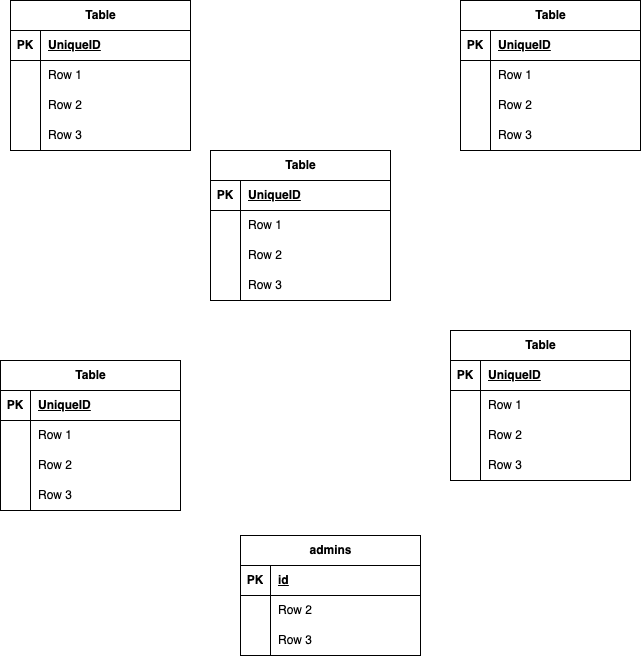

The diagram above was exported from draw.io. Its source (the exported page's mxGraphModel, read from the mxfile embedded in the PNG):
<mxGraphModel dx="117" dy="450" grid="1" gridSize="10" guides="1" tooltips="1" connect="1" arrows="1" fold="1" page="1" pageScale="1" pageWidth="827" pageHeight="1169" math="0" shadow="0">
  <root>
    <mxCell id="0" />
    <mxCell id="1" parent="0" />
    <mxCell id="2" value="Table" style="shape=table;startSize=30;container=1;collapsible=1;childLayout=tableLayout;fixedRows=1;rowLines=0;fontStyle=1;align=center;resizeLast=1;html=1;" vertex="1" parent="1">
      <mxGeometry x="100" y="50" width="180" height="150" as="geometry" />
    </mxCell>
    <mxCell id="3" value="" style="shape=tableRow;horizontal=0;startSize=0;swimlaneHead=0;swimlaneBody=0;fillColor=none;collapsible=0;dropTarget=0;points=[[0,0.5],[1,0.5]];portConstraint=eastwest;top=0;left=0;right=0;bottom=1;" vertex="1" parent="2">
      <mxGeometry y="30" width="180" height="30" as="geometry" />
    </mxCell>
    <mxCell id="4" value="PK" style="shape=partialRectangle;connectable=0;fillColor=none;top=0;left=0;bottom=0;right=0;fontStyle=1;overflow=hidden;whiteSpace=wrap;html=1;" vertex="1" parent="3">
      <mxGeometry width="30" height="30" as="geometry">
        <mxRectangle width="30" height="30" as="alternateBounds" />
      </mxGeometry>
    </mxCell>
    <mxCell id="5" value="UniqueID" style="shape=partialRectangle;connectable=0;fillColor=none;top=0;left=0;bottom=0;right=0;align=left;spacingLeft=6;fontStyle=5;overflow=hidden;whiteSpace=wrap;html=1;" vertex="1" parent="3">
      <mxGeometry x="30" width="150" height="30" as="geometry">
        <mxRectangle width="150" height="30" as="alternateBounds" />
      </mxGeometry>
    </mxCell>
    <mxCell id="6" value="" style="shape=tableRow;horizontal=0;startSize=0;swimlaneHead=0;swimlaneBody=0;fillColor=none;collapsible=0;dropTarget=0;points=[[0,0.5],[1,0.5]];portConstraint=eastwest;top=0;left=0;right=0;bottom=0;" vertex="1" parent="2">
      <mxGeometry y="60" width="180" height="30" as="geometry" />
    </mxCell>
    <mxCell id="7" value="" style="shape=partialRectangle;connectable=0;fillColor=none;top=0;left=0;bottom=0;right=0;editable=1;overflow=hidden;whiteSpace=wrap;html=1;" vertex="1" parent="6">
      <mxGeometry width="30" height="30" as="geometry">
        <mxRectangle width="30" height="30" as="alternateBounds" />
      </mxGeometry>
    </mxCell>
    <mxCell id="8" value="Row 1" style="shape=partialRectangle;connectable=0;fillColor=none;top=0;left=0;bottom=0;right=0;align=left;spacingLeft=6;overflow=hidden;whiteSpace=wrap;html=1;" vertex="1" parent="6">
      <mxGeometry x="30" width="150" height="30" as="geometry">
        <mxRectangle width="150" height="30" as="alternateBounds" />
      </mxGeometry>
    </mxCell>
    <mxCell id="9" value="" style="shape=tableRow;horizontal=0;startSize=0;swimlaneHead=0;swimlaneBody=0;fillColor=none;collapsible=0;dropTarget=0;points=[[0,0.5],[1,0.5]];portConstraint=eastwest;top=0;left=0;right=0;bottom=0;" vertex="1" parent="2">
      <mxGeometry y="90" width="180" height="30" as="geometry" />
    </mxCell>
    <mxCell id="10" value="" style="shape=partialRectangle;connectable=0;fillColor=none;top=0;left=0;bottom=0;right=0;editable=1;overflow=hidden;whiteSpace=wrap;html=1;" vertex="1" parent="9">
      <mxGeometry width="30" height="30" as="geometry">
        <mxRectangle width="30" height="30" as="alternateBounds" />
      </mxGeometry>
    </mxCell>
    <mxCell id="11" value="Row 2" style="shape=partialRectangle;connectable=0;fillColor=none;top=0;left=0;bottom=0;right=0;align=left;spacingLeft=6;overflow=hidden;whiteSpace=wrap;html=1;" vertex="1" parent="9">
      <mxGeometry x="30" width="150" height="30" as="geometry">
        <mxRectangle width="150" height="30" as="alternateBounds" />
      </mxGeometry>
    </mxCell>
    <mxCell id="12" value="" style="shape=tableRow;horizontal=0;startSize=0;swimlaneHead=0;swimlaneBody=0;fillColor=none;collapsible=0;dropTarget=0;points=[[0,0.5],[1,0.5]];portConstraint=eastwest;top=0;left=0;right=0;bottom=0;" vertex="1" parent="2">
      <mxGeometry y="120" width="180" height="30" as="geometry" />
    </mxCell>
    <mxCell id="13" value="" style="shape=partialRectangle;connectable=0;fillColor=none;top=0;left=0;bottom=0;right=0;editable=1;overflow=hidden;whiteSpace=wrap;html=1;" vertex="1" parent="12">
      <mxGeometry width="30" height="30" as="geometry">
        <mxRectangle width="30" height="30" as="alternateBounds" />
      </mxGeometry>
    </mxCell>
    <mxCell id="14" value="Row 3" style="shape=partialRectangle;connectable=0;fillColor=none;top=0;left=0;bottom=0;right=0;align=left;spacingLeft=6;overflow=hidden;whiteSpace=wrap;html=1;" vertex="1" parent="12">
      <mxGeometry x="30" width="150" height="30" as="geometry">
        <mxRectangle width="150" height="30" as="alternateBounds" />
      </mxGeometry>
    </mxCell>
    <mxCell id="15" value="Table" style="shape=table;startSize=30;container=1;collapsible=1;childLayout=tableLayout;fixedRows=1;rowLines=0;fontStyle=1;align=center;resizeLast=1;html=1;" vertex="1" parent="1">
      <mxGeometry x="540" y="380" width="180" height="150" as="geometry" />
    </mxCell>
    <mxCell id="16" value="" style="shape=tableRow;horizontal=0;startSize=0;swimlaneHead=0;swimlaneBody=0;fillColor=none;collapsible=0;dropTarget=0;points=[[0,0.5],[1,0.5]];portConstraint=eastwest;top=0;left=0;right=0;bottom=1;" vertex="1" parent="15">
      <mxGeometry y="30" width="180" height="30" as="geometry" />
    </mxCell>
    <mxCell id="17" value="PK" style="shape=partialRectangle;connectable=0;fillColor=none;top=0;left=0;bottom=0;right=0;fontStyle=1;overflow=hidden;whiteSpace=wrap;html=1;" vertex="1" parent="16">
      <mxGeometry width="30" height="30" as="geometry">
        <mxRectangle width="30" height="30" as="alternateBounds" />
      </mxGeometry>
    </mxCell>
    <mxCell id="18" value="UniqueID" style="shape=partialRectangle;connectable=0;fillColor=none;top=0;left=0;bottom=0;right=0;align=left;spacingLeft=6;fontStyle=5;overflow=hidden;whiteSpace=wrap;html=1;" vertex="1" parent="16">
      <mxGeometry x="30" width="150" height="30" as="geometry">
        <mxRectangle width="150" height="30" as="alternateBounds" />
      </mxGeometry>
    </mxCell>
    <mxCell id="19" value="" style="shape=tableRow;horizontal=0;startSize=0;swimlaneHead=0;swimlaneBody=0;fillColor=none;collapsible=0;dropTarget=0;points=[[0,0.5],[1,0.5]];portConstraint=eastwest;top=0;left=0;right=0;bottom=0;" vertex="1" parent="15">
      <mxGeometry y="60" width="180" height="30" as="geometry" />
    </mxCell>
    <mxCell id="20" value="" style="shape=partialRectangle;connectable=0;fillColor=none;top=0;left=0;bottom=0;right=0;editable=1;overflow=hidden;whiteSpace=wrap;html=1;" vertex="1" parent="19">
      <mxGeometry width="30" height="30" as="geometry">
        <mxRectangle width="30" height="30" as="alternateBounds" />
      </mxGeometry>
    </mxCell>
    <mxCell id="21" value="Row 1" style="shape=partialRectangle;connectable=0;fillColor=none;top=0;left=0;bottom=0;right=0;align=left;spacingLeft=6;overflow=hidden;whiteSpace=wrap;html=1;" vertex="1" parent="19">
      <mxGeometry x="30" width="150" height="30" as="geometry">
        <mxRectangle width="150" height="30" as="alternateBounds" />
      </mxGeometry>
    </mxCell>
    <mxCell id="22" value="" style="shape=tableRow;horizontal=0;startSize=0;swimlaneHead=0;swimlaneBody=0;fillColor=none;collapsible=0;dropTarget=0;points=[[0,0.5],[1,0.5]];portConstraint=eastwest;top=0;left=0;right=0;bottom=0;" vertex="1" parent="15">
      <mxGeometry y="90" width="180" height="30" as="geometry" />
    </mxCell>
    <mxCell id="23" value="" style="shape=partialRectangle;connectable=0;fillColor=none;top=0;left=0;bottom=0;right=0;editable=1;overflow=hidden;whiteSpace=wrap;html=1;" vertex="1" parent="22">
      <mxGeometry width="30" height="30" as="geometry">
        <mxRectangle width="30" height="30" as="alternateBounds" />
      </mxGeometry>
    </mxCell>
    <mxCell id="24" value="Row 2" style="shape=partialRectangle;connectable=0;fillColor=none;top=0;left=0;bottom=0;right=0;align=left;spacingLeft=6;overflow=hidden;whiteSpace=wrap;html=1;" vertex="1" parent="22">
      <mxGeometry x="30" width="150" height="30" as="geometry">
        <mxRectangle width="150" height="30" as="alternateBounds" />
      </mxGeometry>
    </mxCell>
    <mxCell id="25" value="" style="shape=tableRow;horizontal=0;startSize=0;swimlaneHead=0;swimlaneBody=0;fillColor=none;collapsible=0;dropTarget=0;points=[[0,0.5],[1,0.5]];portConstraint=eastwest;top=0;left=0;right=0;bottom=0;" vertex="1" parent="15">
      <mxGeometry y="120" width="180" height="30" as="geometry" />
    </mxCell>
    <mxCell id="26" value="" style="shape=partialRectangle;connectable=0;fillColor=none;top=0;left=0;bottom=0;right=0;editable=1;overflow=hidden;whiteSpace=wrap;html=1;" vertex="1" parent="25">
      <mxGeometry width="30" height="30" as="geometry">
        <mxRectangle width="30" height="30" as="alternateBounds" />
      </mxGeometry>
    </mxCell>
    <mxCell id="27" value="Row 3" style="shape=partialRectangle;connectable=0;fillColor=none;top=0;left=0;bottom=0;right=0;align=left;spacingLeft=6;overflow=hidden;whiteSpace=wrap;html=1;" vertex="1" parent="25">
      <mxGeometry x="30" width="150" height="30" as="geometry">
        <mxRectangle width="150" height="30" as="alternateBounds" />
      </mxGeometry>
    </mxCell>
    <mxCell id="29" value="Table" style="shape=table;startSize=30;container=1;collapsible=1;childLayout=tableLayout;fixedRows=1;rowLines=0;fontStyle=1;align=center;resizeLast=1;html=1;" vertex="1" parent="1">
      <mxGeometry x="550" y="50" width="180" height="150" as="geometry" />
    </mxCell>
    <mxCell id="30" value="" style="shape=tableRow;horizontal=0;startSize=0;swimlaneHead=0;swimlaneBody=0;fillColor=none;collapsible=0;dropTarget=0;points=[[0,0.5],[1,0.5]];portConstraint=eastwest;top=0;left=0;right=0;bottom=1;" vertex="1" parent="29">
      <mxGeometry y="30" width="180" height="30" as="geometry" />
    </mxCell>
    <mxCell id="31" value="PK" style="shape=partialRectangle;connectable=0;fillColor=none;top=0;left=0;bottom=0;right=0;fontStyle=1;overflow=hidden;whiteSpace=wrap;html=1;" vertex="1" parent="30">
      <mxGeometry width="30" height="30" as="geometry">
        <mxRectangle width="30" height="30" as="alternateBounds" />
      </mxGeometry>
    </mxCell>
    <mxCell id="32" value="UniqueID" style="shape=partialRectangle;connectable=0;fillColor=none;top=0;left=0;bottom=0;right=0;align=left;spacingLeft=6;fontStyle=5;overflow=hidden;whiteSpace=wrap;html=1;" vertex="1" parent="30">
      <mxGeometry x="30" width="150" height="30" as="geometry">
        <mxRectangle width="150" height="30" as="alternateBounds" />
      </mxGeometry>
    </mxCell>
    <mxCell id="33" value="" style="shape=tableRow;horizontal=0;startSize=0;swimlaneHead=0;swimlaneBody=0;fillColor=none;collapsible=0;dropTarget=0;points=[[0,0.5],[1,0.5]];portConstraint=eastwest;top=0;left=0;right=0;bottom=0;" vertex="1" parent="29">
      <mxGeometry y="60" width="180" height="30" as="geometry" />
    </mxCell>
    <mxCell id="34" value="" style="shape=partialRectangle;connectable=0;fillColor=none;top=0;left=0;bottom=0;right=0;editable=1;overflow=hidden;whiteSpace=wrap;html=1;" vertex="1" parent="33">
      <mxGeometry width="30" height="30" as="geometry">
        <mxRectangle width="30" height="30" as="alternateBounds" />
      </mxGeometry>
    </mxCell>
    <mxCell id="35" value="Row 1" style="shape=partialRectangle;connectable=0;fillColor=none;top=0;left=0;bottom=0;right=0;align=left;spacingLeft=6;overflow=hidden;whiteSpace=wrap;html=1;" vertex="1" parent="33">
      <mxGeometry x="30" width="150" height="30" as="geometry">
        <mxRectangle width="150" height="30" as="alternateBounds" />
      </mxGeometry>
    </mxCell>
    <mxCell id="36" value="" style="shape=tableRow;horizontal=0;startSize=0;swimlaneHead=0;swimlaneBody=0;fillColor=none;collapsible=0;dropTarget=0;points=[[0,0.5],[1,0.5]];portConstraint=eastwest;top=0;left=0;right=0;bottom=0;" vertex="1" parent="29">
      <mxGeometry y="90" width="180" height="30" as="geometry" />
    </mxCell>
    <mxCell id="37" value="" style="shape=partialRectangle;connectable=0;fillColor=none;top=0;left=0;bottom=0;right=0;editable=1;overflow=hidden;whiteSpace=wrap;html=1;" vertex="1" parent="36">
      <mxGeometry width="30" height="30" as="geometry">
        <mxRectangle width="30" height="30" as="alternateBounds" />
      </mxGeometry>
    </mxCell>
    <mxCell id="38" value="Row 2" style="shape=partialRectangle;connectable=0;fillColor=none;top=0;left=0;bottom=0;right=0;align=left;spacingLeft=6;overflow=hidden;whiteSpace=wrap;html=1;" vertex="1" parent="36">
      <mxGeometry x="30" width="150" height="30" as="geometry">
        <mxRectangle width="150" height="30" as="alternateBounds" />
      </mxGeometry>
    </mxCell>
    <mxCell id="39" value="" style="shape=tableRow;horizontal=0;startSize=0;swimlaneHead=0;swimlaneBody=0;fillColor=none;collapsible=0;dropTarget=0;points=[[0,0.5],[1,0.5]];portConstraint=eastwest;top=0;left=0;right=0;bottom=0;" vertex="1" parent="29">
      <mxGeometry y="120" width="180" height="30" as="geometry" />
    </mxCell>
    <mxCell id="40" value="" style="shape=partialRectangle;connectable=0;fillColor=none;top=0;left=0;bottom=0;right=0;editable=1;overflow=hidden;whiteSpace=wrap;html=1;" vertex="1" parent="39">
      <mxGeometry width="30" height="30" as="geometry">
        <mxRectangle width="30" height="30" as="alternateBounds" />
      </mxGeometry>
    </mxCell>
    <mxCell id="41" value="Row 3" style="shape=partialRectangle;connectable=0;fillColor=none;top=0;left=0;bottom=0;right=0;align=left;spacingLeft=6;overflow=hidden;whiteSpace=wrap;html=1;" vertex="1" parent="39">
      <mxGeometry x="30" width="150" height="30" as="geometry">
        <mxRectangle width="150" height="30" as="alternateBounds" />
      </mxGeometry>
    </mxCell>
    <mxCell id="55" value="Table" style="shape=table;startSize=30;container=1;collapsible=1;childLayout=tableLayout;fixedRows=1;rowLines=0;fontStyle=1;align=center;resizeLast=1;html=1;" vertex="1" parent="1">
      <mxGeometry x="90" y="410" width="180" height="150" as="geometry" />
    </mxCell>
    <mxCell id="56" value="" style="shape=tableRow;horizontal=0;startSize=0;swimlaneHead=0;swimlaneBody=0;fillColor=none;collapsible=0;dropTarget=0;points=[[0,0.5],[1,0.5]];portConstraint=eastwest;top=0;left=0;right=0;bottom=1;" vertex="1" parent="55">
      <mxGeometry y="30" width="180" height="30" as="geometry" />
    </mxCell>
    <mxCell id="57" value="PK" style="shape=partialRectangle;connectable=0;fillColor=none;top=0;left=0;bottom=0;right=0;fontStyle=1;overflow=hidden;whiteSpace=wrap;html=1;" vertex="1" parent="56">
      <mxGeometry width="30" height="30" as="geometry">
        <mxRectangle width="30" height="30" as="alternateBounds" />
      </mxGeometry>
    </mxCell>
    <mxCell id="58" value="UniqueID" style="shape=partialRectangle;connectable=0;fillColor=none;top=0;left=0;bottom=0;right=0;align=left;spacingLeft=6;fontStyle=5;overflow=hidden;whiteSpace=wrap;html=1;" vertex="1" parent="56">
      <mxGeometry x="30" width="150" height="30" as="geometry">
        <mxRectangle width="150" height="30" as="alternateBounds" />
      </mxGeometry>
    </mxCell>
    <mxCell id="59" value="" style="shape=tableRow;horizontal=0;startSize=0;swimlaneHead=0;swimlaneBody=0;fillColor=none;collapsible=0;dropTarget=0;points=[[0,0.5],[1,0.5]];portConstraint=eastwest;top=0;left=0;right=0;bottom=0;" vertex="1" parent="55">
      <mxGeometry y="60" width="180" height="30" as="geometry" />
    </mxCell>
    <mxCell id="60" value="" style="shape=partialRectangle;connectable=0;fillColor=none;top=0;left=0;bottom=0;right=0;editable=1;overflow=hidden;whiteSpace=wrap;html=1;" vertex="1" parent="59">
      <mxGeometry width="30" height="30" as="geometry">
        <mxRectangle width="30" height="30" as="alternateBounds" />
      </mxGeometry>
    </mxCell>
    <mxCell id="61" value="Row 1" style="shape=partialRectangle;connectable=0;fillColor=none;top=0;left=0;bottom=0;right=0;align=left;spacingLeft=6;overflow=hidden;whiteSpace=wrap;html=1;" vertex="1" parent="59">
      <mxGeometry x="30" width="150" height="30" as="geometry">
        <mxRectangle width="150" height="30" as="alternateBounds" />
      </mxGeometry>
    </mxCell>
    <mxCell id="62" value="" style="shape=tableRow;horizontal=0;startSize=0;swimlaneHead=0;swimlaneBody=0;fillColor=none;collapsible=0;dropTarget=0;points=[[0,0.5],[1,0.5]];portConstraint=eastwest;top=0;left=0;right=0;bottom=0;" vertex="1" parent="55">
      <mxGeometry y="90" width="180" height="30" as="geometry" />
    </mxCell>
    <mxCell id="63" value="" style="shape=partialRectangle;connectable=0;fillColor=none;top=0;left=0;bottom=0;right=0;editable=1;overflow=hidden;whiteSpace=wrap;html=1;" vertex="1" parent="62">
      <mxGeometry width="30" height="30" as="geometry">
        <mxRectangle width="30" height="30" as="alternateBounds" />
      </mxGeometry>
    </mxCell>
    <mxCell id="64" value="Row 2" style="shape=partialRectangle;connectable=0;fillColor=none;top=0;left=0;bottom=0;right=0;align=left;spacingLeft=6;overflow=hidden;whiteSpace=wrap;html=1;" vertex="1" parent="62">
      <mxGeometry x="30" width="150" height="30" as="geometry">
        <mxRectangle width="150" height="30" as="alternateBounds" />
      </mxGeometry>
    </mxCell>
    <mxCell id="65" value="" style="shape=tableRow;horizontal=0;startSize=0;swimlaneHead=0;swimlaneBody=0;fillColor=none;collapsible=0;dropTarget=0;points=[[0,0.5],[1,0.5]];portConstraint=eastwest;top=0;left=0;right=0;bottom=0;" vertex="1" parent="55">
      <mxGeometry y="120" width="180" height="30" as="geometry" />
    </mxCell>
    <mxCell id="66" value="" style="shape=partialRectangle;connectable=0;fillColor=none;top=0;left=0;bottom=0;right=0;editable=1;overflow=hidden;whiteSpace=wrap;html=1;" vertex="1" parent="65">
      <mxGeometry width="30" height="30" as="geometry">
        <mxRectangle width="30" height="30" as="alternateBounds" />
      </mxGeometry>
    </mxCell>
    <mxCell id="67" value="Row 3" style="shape=partialRectangle;connectable=0;fillColor=none;top=0;left=0;bottom=0;right=0;align=left;spacingLeft=6;overflow=hidden;whiteSpace=wrap;html=1;" vertex="1" parent="65">
      <mxGeometry x="30" width="150" height="30" as="geometry">
        <mxRectangle width="150" height="30" as="alternateBounds" />
      </mxGeometry>
    </mxCell>
    <mxCell id="68" value="Table" style="shape=table;startSize=30;container=1;collapsible=1;childLayout=tableLayout;fixedRows=1;rowLines=0;fontStyle=1;align=center;resizeLast=1;html=1;" vertex="1" parent="1">
      <mxGeometry x="300" y="200" width="180" height="150" as="geometry" />
    </mxCell>
    <mxCell id="69" value="" style="shape=tableRow;horizontal=0;startSize=0;swimlaneHead=0;swimlaneBody=0;fillColor=none;collapsible=0;dropTarget=0;points=[[0,0.5],[1,0.5]];portConstraint=eastwest;top=0;left=0;right=0;bottom=1;" vertex="1" parent="68">
      <mxGeometry y="30" width="180" height="30" as="geometry" />
    </mxCell>
    <mxCell id="70" value="PK" style="shape=partialRectangle;connectable=0;fillColor=none;top=0;left=0;bottom=0;right=0;fontStyle=1;overflow=hidden;whiteSpace=wrap;html=1;" vertex="1" parent="69">
      <mxGeometry width="30" height="30" as="geometry">
        <mxRectangle width="30" height="30" as="alternateBounds" />
      </mxGeometry>
    </mxCell>
    <mxCell id="71" value="UniqueID" style="shape=partialRectangle;connectable=0;fillColor=none;top=0;left=0;bottom=0;right=0;align=left;spacingLeft=6;fontStyle=5;overflow=hidden;whiteSpace=wrap;html=1;" vertex="1" parent="69">
      <mxGeometry x="30" width="150" height="30" as="geometry">
        <mxRectangle width="150" height="30" as="alternateBounds" />
      </mxGeometry>
    </mxCell>
    <mxCell id="72" value="" style="shape=tableRow;horizontal=0;startSize=0;swimlaneHead=0;swimlaneBody=0;fillColor=none;collapsible=0;dropTarget=0;points=[[0,0.5],[1,0.5]];portConstraint=eastwest;top=0;left=0;right=0;bottom=0;" vertex="1" parent="68">
      <mxGeometry y="60" width="180" height="30" as="geometry" />
    </mxCell>
    <mxCell id="73" value="" style="shape=partialRectangle;connectable=0;fillColor=none;top=0;left=0;bottom=0;right=0;editable=1;overflow=hidden;whiteSpace=wrap;html=1;" vertex="1" parent="72">
      <mxGeometry width="30" height="30" as="geometry">
        <mxRectangle width="30" height="30" as="alternateBounds" />
      </mxGeometry>
    </mxCell>
    <mxCell id="74" value="Row 1" style="shape=partialRectangle;connectable=0;fillColor=none;top=0;left=0;bottom=0;right=0;align=left;spacingLeft=6;overflow=hidden;whiteSpace=wrap;html=1;" vertex="1" parent="72">
      <mxGeometry x="30" width="150" height="30" as="geometry">
        <mxRectangle width="150" height="30" as="alternateBounds" />
      </mxGeometry>
    </mxCell>
    <mxCell id="75" value="" style="shape=tableRow;horizontal=0;startSize=0;swimlaneHead=0;swimlaneBody=0;fillColor=none;collapsible=0;dropTarget=0;points=[[0,0.5],[1,0.5]];portConstraint=eastwest;top=0;left=0;right=0;bottom=0;" vertex="1" parent="68">
      <mxGeometry y="90" width="180" height="30" as="geometry" />
    </mxCell>
    <mxCell id="76" value="" style="shape=partialRectangle;connectable=0;fillColor=none;top=0;left=0;bottom=0;right=0;editable=1;overflow=hidden;whiteSpace=wrap;html=1;" vertex="1" parent="75">
      <mxGeometry width="30" height="30" as="geometry">
        <mxRectangle width="30" height="30" as="alternateBounds" />
      </mxGeometry>
    </mxCell>
    <mxCell id="77" value="Row 2" style="shape=partialRectangle;connectable=0;fillColor=none;top=0;left=0;bottom=0;right=0;align=left;spacingLeft=6;overflow=hidden;whiteSpace=wrap;html=1;" vertex="1" parent="75">
      <mxGeometry x="30" width="150" height="30" as="geometry">
        <mxRectangle width="150" height="30" as="alternateBounds" />
      </mxGeometry>
    </mxCell>
    <mxCell id="78" value="" style="shape=tableRow;horizontal=0;startSize=0;swimlaneHead=0;swimlaneBody=0;fillColor=none;collapsible=0;dropTarget=0;points=[[0,0.5],[1,0.5]];portConstraint=eastwest;top=0;left=0;right=0;bottom=0;" vertex="1" parent="68">
      <mxGeometry y="120" width="180" height="30" as="geometry" />
    </mxCell>
    <mxCell id="79" value="" style="shape=partialRectangle;connectable=0;fillColor=none;top=0;left=0;bottom=0;right=0;editable=1;overflow=hidden;whiteSpace=wrap;html=1;" vertex="1" parent="78">
      <mxGeometry width="30" height="30" as="geometry">
        <mxRectangle width="30" height="30" as="alternateBounds" />
      </mxGeometry>
    </mxCell>
    <mxCell id="80" value="Row 3" style="shape=partialRectangle;connectable=0;fillColor=none;top=0;left=0;bottom=0;right=0;align=left;spacingLeft=6;overflow=hidden;whiteSpace=wrap;html=1;" vertex="1" parent="78">
      <mxGeometry x="30" width="150" height="30" as="geometry">
        <mxRectangle width="150" height="30" as="alternateBounds" />
      </mxGeometry>
    </mxCell>
    <mxCell id="81" value="admins" style="shape=table;startSize=30;container=1;collapsible=1;childLayout=tableLayout;fixedRows=1;rowLines=0;fontStyle=1;align=center;resizeLast=1;html=1;" vertex="1" parent="1">
      <mxGeometry x="330" y="585" width="180" height="120" as="geometry" />
    </mxCell>
    <mxCell id="82" value="" style="shape=tableRow;horizontal=0;startSize=0;swimlaneHead=0;swimlaneBody=0;fillColor=none;collapsible=0;dropTarget=0;points=[[0,0.5],[1,0.5]];portConstraint=eastwest;top=0;left=0;right=0;bottom=1;" vertex="1" parent="81">
      <mxGeometry y="30" width="180" height="30" as="geometry" />
    </mxCell>
    <mxCell id="83" value="PK" style="shape=partialRectangle;connectable=0;fillColor=none;top=0;left=0;bottom=0;right=0;fontStyle=1;overflow=hidden;whiteSpace=wrap;html=1;" vertex="1" parent="82">
      <mxGeometry width="30" height="30" as="geometry">
        <mxRectangle width="30" height="30" as="alternateBounds" />
      </mxGeometry>
    </mxCell>
    <mxCell id="84" value="id" style="shape=partialRectangle;connectable=0;fillColor=none;top=0;left=0;bottom=0;right=0;align=left;spacingLeft=6;fontStyle=5;overflow=hidden;whiteSpace=wrap;html=1;" vertex="1" parent="82">
      <mxGeometry x="30" width="150" height="30" as="geometry">
        <mxRectangle width="150" height="30" as="alternateBounds" />
      </mxGeometry>
    </mxCell>
    <mxCell id="88" value="" style="shape=tableRow;horizontal=0;startSize=0;swimlaneHead=0;swimlaneBody=0;fillColor=none;collapsible=0;dropTarget=0;points=[[0,0.5],[1,0.5]];portConstraint=eastwest;top=0;left=0;right=0;bottom=0;" vertex="1" parent="81">
      <mxGeometry y="60" width="180" height="30" as="geometry" />
    </mxCell>
    <mxCell id="89" value="" style="shape=partialRectangle;connectable=0;fillColor=none;top=0;left=0;bottom=0;right=0;editable=1;overflow=hidden;whiteSpace=wrap;html=1;" vertex="1" parent="88">
      <mxGeometry width="30" height="30" as="geometry">
        <mxRectangle width="30" height="30" as="alternateBounds" />
      </mxGeometry>
    </mxCell>
    <mxCell id="90" value="Row 2" style="shape=partialRectangle;connectable=0;fillColor=none;top=0;left=0;bottom=0;right=0;align=left;spacingLeft=6;overflow=hidden;whiteSpace=wrap;html=1;" vertex="1" parent="88">
      <mxGeometry x="30" width="150" height="30" as="geometry">
        <mxRectangle width="150" height="30" as="alternateBounds" />
      </mxGeometry>
    </mxCell>
    <mxCell id="91" value="" style="shape=tableRow;horizontal=0;startSize=0;swimlaneHead=0;swimlaneBody=0;fillColor=none;collapsible=0;dropTarget=0;points=[[0,0.5],[1,0.5]];portConstraint=eastwest;top=0;left=0;right=0;bottom=0;" vertex="1" parent="81">
      <mxGeometry y="90" width="180" height="30" as="geometry" />
    </mxCell>
    <mxCell id="92" value="" style="shape=partialRectangle;connectable=0;fillColor=none;top=0;left=0;bottom=0;right=0;editable=1;overflow=hidden;whiteSpace=wrap;html=1;" vertex="1" parent="91">
      <mxGeometry width="30" height="30" as="geometry">
        <mxRectangle width="30" height="30" as="alternateBounds" />
      </mxGeometry>
    </mxCell>
    <mxCell id="93" value="Row 3" style="shape=partialRectangle;connectable=0;fillColor=none;top=0;left=0;bottom=0;right=0;align=left;spacingLeft=6;overflow=hidden;whiteSpace=wrap;html=1;" vertex="1" parent="91">
      <mxGeometry x="30" width="150" height="30" as="geometry">
        <mxRectangle width="150" height="30" as="alternateBounds" />
      </mxGeometry>
    </mxCell>
  </root>
</mxGraphModel>